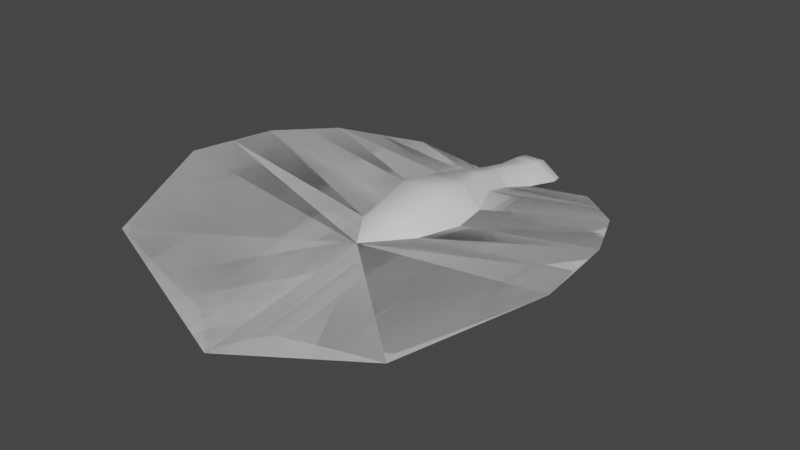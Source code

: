 # Source: cell_flora_clover2_L1.blend  (saved by Blender 3.0.42; exported with 4.5.12 LTS)
import bpy
from mathutils import Matrix  # noqa: F401  (used for matrix-valued properties, if any)

bpy.ops.wm.read_factory_settings(use_empty=True)
scene = bpy.context.scene
scene.name = 'Scene'

# ---- collections
col_collection = bpy.data.collections.new('Collection'); scene.collection.children.link(col_collection)

# ---- materials (node trees are filled in below, after node groups)
mat_material_001 = bpy.data.materials.new('Material.001')
mat_material_001.alpha_threshold = 0.0
mat_material_001.use_transparent_shadow = False
mat_material_001.line_color = (0.0, 0.0, 0.0, 1.0)

# ---- material node trees
mat_material_001.use_nodes = True; mat_material_001.node_tree.nodes.clear()
_N = mat_material_001.node_tree.nodes; _L = mat_material_001.node_tree.links
n0 = _N.new('ShaderNodeOutputMaterial'); n0.name = 'Material Output'; n0.location = (300, 300)
n1 = _N.new('ShaderNodeBsdfPrincipled'); n1.name = 'Principled BSDF'; n1.location = (10, 300)
n1.distribution = 'GGX'
n1.subsurface_method = 'RANDOM_WALK_SKIN'
n1.inputs[2].default_value = 0.4
n1.inputs[3].default_value = 1.45
n1.inputs[27].default_value = (0.0, 0.0, 0.0, 1.0)
n1.inputs[28].default_value = 1.0
_L.new(n1.outputs[0], n0.inputs[0])
n0.is_active_output = True

# ---- world
world_world = bpy.data.worlds.new('World'); scene.world = world_world
world_world.use_nodes = True; world_world.node_tree.nodes.clear()
_N = world_world.node_tree.nodes; _L = world_world.node_tree.links
n0 = _N.new('ShaderNodeOutputWorld'); n0.name = 'World Output'; n0.location = (300, 300)
n1 = _N.new('ShaderNodeBackground'); n1.name = 'Background'; n1.location = (10, 300)
n1.inputs[0].default_value = (0.05088, 0.05088, 0.05088, 1.0)
_L.new(n1.outputs[0], n0.inputs[0])
n0.is_active_output = True
world_world.color = (0.05088, 0.05088, 0.05088)
world_world.use_sun_shadow = False
world_world.sun_shadow_jitter_overblur = 0.0

# ---- meshes
me_model_1 = bpy.data.meshes.new('Model-1')
me_model_1.from_pydata([(-0.01053, -0.6376, 0.05903), (-0.08703, -0.5323, 0.05685), (-0.4755, -0.5533, 0.1411), (-0.4912, -0.6616, 0.1457), (-0.01331, -1.064, -0.000305), (0.3691, -0.987, 0.1027), (0.4885, -0.6763, 0.1401), (-0.3704, -0.9642, 0.1043), (0.07291, -0.5344, 0.05765), (0.03275, -0.5326, 0.08741), (-0.01053, -0.6376, 0.05903), (-0.04665, -0.5316, 0.08741), (-0.08703, -0.5323, 0.05685), (-0.0699, 0.02293, 0.002587), (-0.02511, 0.01762, 0.03875), (0.002971, 0.05047, 0.001605), (0.09321, -0.341, 0.05794), (0.04207, -0.3378, 0.1033), (0.05033, -0.4273, 0.1158), (0.1047, -0.4305, 0.05627), (-0.05719, -0.4259, 0.1158), (-0.04677, -0.3366, 0.1031), (-0.098, -0.3385, 0.05675), (-0.1119, -0.4277, 0.05467), (0.04493, -0.1661, 0.03596), (0.01628, -0.1645, 0.0713), (0.02026, -0.2481, 0.09074), (0.0526, -0.2511, 0.05961), (-0.02281, -0.2475, 0.09047), (-0.01657, -0.1641, 0.07102), (-0.04505, -0.165, 0.03507), (-0.05499, -0.2497, 0.05882), (0.4634, -0.4581, 0.1331), (0.428, -0.3762, 0.1217), (0.09321, -0.341, 0.05794), (0.1047, -0.4305, 0.05627), (0.3926, -0.2943, 0.1102), (0.3208, -0.2165, 0.08693), (0.04493, -0.1661, 0.03596), (0.0526, -0.2511, 0.05961), (-0.3844, -0.2838, 0.1125), (-0.05499, -0.2497, 0.05882), (-0.04505, -0.165, 0.03507), (-0.3105, -0.2082, 0.08862), (-0.4599, -0.4451, 0.1364), (-0.1119, -0.4277, 0.05467), (-0.098, -0.3385, 0.05675), (-0.4221, -0.3644, 0.1245), (0.476, -0.5672, 0.1366), (0.07291, -0.5344, 0.05765), (0.02921, 0.01688, 0.039), (0.07459, 0.02095, 0.003334), (-0.08043, -0.01275, 0.007782), (-0.02789, -0.01582, 0.04298), (0.03119, -0.01663, 0.04323), (0.08427, -0.01501, 0.008576), (-0.05562, -0.07996, 0.01132), (-0.01816, -0.08047, 0.05158), (0.02003, -0.081, 0.05186), (0.05778, -0.08152, 0.0123), (0.476, -0.5672, 0.1366), (0.07291, -0.5344, 0.05765), (0.03275, -0.5326, 0.08741), (0.07291, -0.5344, 0.05765), (-0.04665, -0.5316, 0.08741), (-0.08703, -0.5323, 0.05685), (-0.4755, -0.5533, 0.1411), (-0.08703, -0.5323, 0.05685), (0.428, -0.3762, 0.1217), (0.09321, -0.341, 0.05794), (0.04207, -0.3378, 0.1033), (0.09321, -0.341, 0.05794), (-0.04677, -0.3366, 0.1031), (-0.098, -0.3385, 0.05675), (-0.4221, -0.3644, 0.1245), (-0.098, -0.3385, 0.05675), (0.3208, -0.2165, 0.08693), (0.2491, -0.1387, 0.06362), (0.05778, -0.08152, 0.0123), (0.04493, -0.1661, 0.03596), (0.01628, -0.1645, 0.0713), (0.04493, -0.1661, 0.03596), (-0.01657, -0.1641, 0.07102), (-0.04505, -0.165, 0.03507), (-0.3105, -0.2082, 0.08862), (-0.04505, -0.165, 0.03507), (-0.05562, -0.07996, 0.01132), (-0.2366, -0.1327, 0.06474), (0.07291, -0.5344, 0.05765), (0.03275, -0.5326, 0.02141), (-0.01053, -0.6376, 0.05903), (-0.04665, -0.5316, 0.0214), (-0.08703, -0.5323, 0.05685), (-0.0699, 0.02293, 0.002587), (-0.02511, 0.01762, -0.03851), (0.002971, 0.05047, 0.001605), (0.09321, -0.341, 0.05794), (0.04207, -0.3378, 0.005549), (0.05033, -0.4273, -0.008201), (0.1047, -0.4305, 0.05627), (-0.05719, -0.4259, -0.008212), (-0.04677, -0.3366, 0.005678), (-0.098, -0.3385, 0.05675), (-0.1119, -0.4277, 0.05467), (0.04493, -0.1661, 0.03596), (0.01628, -0.1645, -0.004812), (0.02026, -0.2481, 0.02482), (0.0526, -0.2511, 0.05961), (-0.02281, -0.2475, 0.02509), (-0.01657, -0.1641, -0.004535), (-0.04505, -0.165, 0.03507), (-0.05499, -0.2497, 0.05882), (0.02921, 0.01688, -0.03876), (0.07459, 0.02095, 0.003334), (-0.08043, -0.01275, 0.007782), (-0.02789, -0.01582, -0.03354), (0.03119, -0.01663, -0.03378), (0.08427, -0.01501, 0.008576), (-0.05562, -0.07996, 0.01132), (-0.01816, -0.08047, -0.02399), (0.02003, -0.081, -0.02427), (0.05778, -0.08152, 0.0123), (0.03275, -0.5326, 0.02141), (0.07291, -0.5344, 0.05765), (-0.04665, -0.5316, 0.0214), (-0.08703, -0.5323, 0.05685), (0.04207, -0.3378, 0.005549), (0.09321, -0.341, 0.05794), (-0.04677, -0.3366, 0.005678), (-0.098, -0.3385, 0.05675), (0.01628, -0.1645, -0.004812), (0.04493, -0.1661, 0.03596), (-0.01657, -0.1641, -0.004535), (-0.04505, -0.165, 0.03507), (-0.01053, -0.6376, 0.05903), (-0.08703, -0.5323, 0.05685), (-0.4755, -0.5533, 0.1411), (-0.4912, -0.6616, 0.1457), (-0.01331, -1.064, -0.000305), (0.3691, -0.987, 0.1027), (0.4885, -0.6763, 0.1401), (-0.3704, -0.9642, 0.1043), (0.4634, -0.4581, 0.1331), (0.428, -0.3762, 0.1217), (0.09321, -0.341, 0.05794), (0.1047, -0.4305, 0.05627), (0.3926, -0.2943, 0.1102), (0.3208, -0.2165, 0.08693), (0.04493, -0.1661, 0.03596), (0.0526, -0.2511, 0.05961), (-0.3844, -0.2838, 0.1125), (-0.05499, -0.2497, 0.05882), (-0.04505, -0.165, 0.03507), (-0.3105, -0.2082, 0.08862), (-0.4599, -0.4451, 0.1364), (-0.1119, -0.4277, 0.05467), (-0.098, -0.3385, 0.05675), (-0.4221, -0.3644, 0.1245), (0.476, -0.5672, 0.1366), (0.07291, -0.5344, 0.05765), (0.476, -0.5672, 0.1366), (0.07291, -0.5344, 0.05765), (-0.4755, -0.5533, 0.1411), (-0.08703, -0.5323, 0.05685), (0.428, -0.3762, 0.1217), (0.09321, -0.341, 0.05794), (-0.4221, -0.3644, 0.1245), (-0.098, -0.3385, 0.05675), (0.3208, -0.2165, 0.08693), (0.2491, -0.1387, 0.06362), (0.05778, -0.08152, 0.0123), (0.04493, -0.1661, 0.03596), (-0.3105, -0.2082, 0.08862), (-0.04505, -0.165, 0.03507), (-0.05562, -0.07996, 0.01132), (-0.2366, -0.1327, 0.06474)], [], [(3, 2, 0), (0, 2, 1), (6, 5, 0), (4, 0, 5), (3, 0, 7), (7, 0, 4), (8, 9, 10), (10, 11, 12), (13, 14, 15), (19, 16, 18), (16, 17, 18), (23, 20, 22), (20, 21, 22), (24, 25, 27), (25, 26, 27), (30, 31, 29), (28, 29, 31), (32, 35, 33), (33, 35, 34), (36, 39, 37), (37, 39, 38), (40, 43, 41), (41, 43, 42), (44, 47, 45), (45, 47, 46), (6, 0, 48), (48, 0, 49), (15, 50, 51), (28, 26, 29), (25, 29, 26), (20, 18, 21), (17, 21, 18), (10, 9, 11), (15, 14, 50), (52, 53, 13), (53, 14, 13), (55, 51, 54), (54, 51, 50), (53, 54, 14), (54, 50, 14), (52, 56, 53), (56, 57, 53), (53, 57, 54), (57, 58, 54), (55, 54, 59), (58, 59, 54), (60, 61, 32), (32, 61, 35), (19, 18, 63), (18, 62, 63), (18, 20, 62), (64, 62, 20), (23, 65, 20), (65, 64, 20), (66, 44, 67), (67, 44, 45), (68, 69, 36), (36, 69, 39), (71, 27, 70), (27, 26, 70), (72, 70, 28), (26, 28, 70), (73, 72, 31), (72, 28, 31), (74, 40, 75), (75, 40, 41), (76, 79, 77), (77, 79, 78), (59, 58, 81), (58, 80, 81), (57, 82, 58), (58, 82, 80), (56, 83, 57), (83, 82, 57), (84, 87, 85), (85, 87, 86), (88, 90, 89), (90, 92, 91), (93, 95, 94), (99, 98, 96), (96, 98, 97), (103, 102, 100), (100, 102, 101), (104, 107, 105), (105, 107, 106), (110, 109, 111), (108, 111, 109), (95, 113, 112), (108, 109, 106), (105, 106, 109), (100, 101, 98), (97, 98, 101), (90, 91, 89), (95, 112, 94), (114, 93, 115), (115, 93, 94), (117, 116, 113), (116, 112, 113), (115, 94, 116), (116, 94, 112), (114, 115, 118), (118, 115, 119), (115, 116, 119), (119, 116, 120), (117, 121, 116), (120, 116, 121), (99, 123, 98), (98, 123, 122), (98, 122, 100), (124, 100, 122), (103, 100, 125), (125, 100, 124), (127, 126, 107), (107, 126, 106), (128, 108, 126), (106, 126, 108), (129, 111, 128), (128, 111, 108), (121, 131, 120), (120, 131, 130), (119, 120, 132), (120, 130, 132), (118, 119, 133), (133, 119, 132), (137, 134, 136), (134, 135, 136), (140, 134, 139), (138, 139, 134), (137, 141, 134), (141, 138, 134), (142, 143, 145), (143, 144, 145), (146, 147, 149), (147, 148, 149), (150, 151, 153), (151, 152, 153), (154, 155, 157), (155, 156, 157), (140, 158, 134), (158, 159, 134), (160, 142, 161), (142, 145, 161), (162, 163, 154), (163, 155, 154), (164, 146, 165), (146, 149, 165), (166, 167, 150), (167, 151, 150), (168, 169, 171), (169, 170, 171), (172, 173, 175), (173, 174, 175), (47, 44, 154, 157), (74, 75, 167, 166), (3, 7, 141, 137), (6, 48, 158, 140), (48, 49, 159, 158), (76, 77, 169, 168), (33, 34, 144, 143), (79, 76, 168, 171), (75, 41, 151, 167), (44, 66, 162, 154), (37, 38, 148, 147), (66, 67, 163, 162), (42, 43, 153, 152), (32, 33, 143, 142), (7, 4, 138, 141), (41, 42, 152, 151), (77, 78, 170, 169), (0, 1, 135, 134), (69, 68, 164, 165), (84, 85, 173, 172), (36, 37, 147, 146), (35, 61, 161, 145), (34, 35, 145, 144), (49, 0, 134, 159), (2, 3, 137, 136), (87, 84, 172, 175), (45, 46, 156, 155), (4, 5, 139, 138), (46, 47, 157, 156), (38, 39, 149, 148), (86, 87, 175, 174), (43, 40, 150, 153), (67, 45, 155, 163), (78, 79, 171, 170), (1, 2, 136, 135), (60, 32, 142, 160), (85, 86, 174, 173), (68, 36, 146, 164), (39, 69, 165, 149), (40, 74, 166, 150), (5, 6, 140, 139), (61, 60, 160, 161)])
me_model_1.polygons.foreach_set('use_smooth', [True] * 194)
_uv = me_model_1.uv_layers.new(name='UVMap')
_uv.uv.foreach_set('vector', [0.8206, 0.6127, 0.8099, 0.528, 0.4354, 0.6174, 0.4354, 0.6174, 0.8099, 0.528, 0.4842, 0.5166, 0.02787, 0.6087, 0.1392, 0.8655, 0.4354, 0.6174, 0.4374, 0.9844, 0.4354, 0.6174, 0.1392, 0.8655, 0.8206, 0.6127, 0.4354, 0.6174, 0.7182, 0.8587, 0.7182, 0.8587, 0.4354, 0.6174, 0.4374, 0.9844, 0.8737, 0.6235, 0.8837, 0.6211, 0.8962, 0.7234, 0.8962, 0.7234, 0.9049, 0.6211, 0.9151, 0.6226, 0.9819, 0.05282, 0.9266, 0.05824, 0.8925, 0.01985, 0.8512, 0.5236, 0.8452, 0.4401, 0.8712, 0.5187, 0.8452, 0.4401, 0.8706, 0.4305, 0.8712, 0.5187, 0.934, 0.5219, 0.9137, 0.5188, 0.9402, 0.4395, 0.9137, 0.5188, 0.9145, 0.4306, 0.9402, 0.4395, 0.8326, 0.2647, 0.8696, 0.2603, 0.8391, 0.3566, 0.8696, 0.2603, 0.8701, 0.3423, 0.8391, 0.3566, 0.9537, 0.2652, 0.9464, 0.3572, 0.9158, 0.2603, 0.9153, 0.3424, 0.9158, 0.2603, 0.9464, 0.3572, 0.05127, 0.4387, 0.3621, 0.4176, 0.0699, 0.3643, 0.0699, 0.3643, 0.3621, 0.4176, 0.3595, 0.3341, 0.08853, 0.2899, 0.3691, 0.2506, 0.1399, 0.22, 0.1399, 0.22, 0.3691, 0.2506, 0.3841, 0.1587, 0.764, 0.2945, 0.7136, 0.2241, 0.495, 0.2512, 0.495, 0.2512, 0.7136, 0.2241, 0.4807, 0.1592, 0.7993, 0.4433, 0.7816, 0.3689, 0.5016, 0.4159, 0.5016, 0.4159, 0.7816, 0.3689, 0.5044, 0.3335, 0.02787, 0.6087, 0.4354, 0.6174, 0.03957, 0.5237, 0.03957, 0.5237, 0.4354, 0.6174, 0.3837, 0.5175, 0.8925, 0.01985, 0.8596, 0.05824, 0.8036, 0.05282, 0.9153, 0.3424, 0.8701, 0.3423, 0.9158, 0.2603, 0.8696, 0.2603, 0.9158, 0.2603, 0.8701, 0.3423, 0.9137, 0.5188, 0.8712, 0.5187, 0.9145, 0.4306, 0.8706, 0.4305, 0.9145, 0.4306, 0.8712, 0.5187, 0.8962, 0.7234, 0.8837, 0.6211, 0.9049, 0.6211, 0.8925, 0.01985, 0.9266, 0.05824, 0.8596, 0.05824, 0.9799, 0.09421, 0.9242, 0.09692, 0.9819, 0.05282, 0.9242, 0.09692, 0.9266, 0.05824, 0.9819, 0.05282, 0.8055, 0.09421, 0.8036, 0.05282, 0.8617, 0.09692, 0.8617, 0.09692, 0.8036, 0.05282, 0.8596, 0.05824, 0.9242, 0.09692, 0.8617, 0.09692, 0.9266, 0.05824, 0.8617, 0.09692, 0.8596, 0.05824, 0.9266, 0.05824, 0.9799, 0.09421, 0.9609, 0.1733, 0.9242, 0.09692, 0.9609, 0.1733, 0.9164, 0.1782, 0.9242, 0.09692, 0.9242, 0.09692, 0.9164, 0.1782, 0.8617, 0.09692, 0.9164, 0.1782, 0.8692, 0.1782, 0.8617, 0.09692, 0.8055, 0.09421, 0.8617, 0.09692, 0.8261, 0.1729, 0.8692, 0.1782, 0.8261, 0.1729, 0.8617, 0.09692, 0.03957, 0.5237, 0.3837, 0.5175, 0.05127, 0.4387, 0.05127, 0.4387, 0.3837, 0.5175, 0.3621, 0.4176, 0.8512, 0.5236, 0.8712, 0.5187, 0.8737, 0.6235, 0.8712, 0.5187, 0.8837, 0.6211, 0.8737, 0.6235, 0.8712, 0.5187, 0.9137, 0.5188, 0.8837, 0.6211, 0.9049, 0.6211, 0.8837, 0.6211, 0.9137, 0.5188, 0.934, 0.5219, 0.9151, 0.6226, 0.9137, 0.5188, 0.9151, 0.6226, 0.9049, 0.6211, 0.9137, 0.5188, 0.8099, 0.528, 0.7993, 0.4433, 0.4842, 0.5166, 0.4842, 0.5166, 0.7993, 0.4433, 0.5016, 0.4159, 0.0699, 0.3643, 0.3595, 0.3341, 0.08853, 0.2899, 0.08853, 0.2899, 0.3595, 0.3341, 0.3691, 0.2506, 0.8452, 0.4401, 0.8391, 0.3566, 0.8706, 0.4305, 0.8391, 0.3566, 0.8701, 0.3423, 0.8706, 0.4305, 0.9145, 0.4306, 0.8706, 0.4305, 0.9153, 0.3424, 0.8701, 0.3423, 0.9153, 0.3424, 0.8706, 0.4305, 0.9402, 0.4395, 0.9145, 0.4306, 0.9464, 0.3572, 0.9145, 0.4306, 0.9153, 0.3424, 0.9464, 0.3572, 0.7816, 0.3689, 0.764, 0.2945, 0.5044, 0.3335, 0.5044, 0.3335, 0.764, 0.2945, 0.495, 0.2512, 0.1399, 0.22, 0.3841, 0.1587, 0.1912, 0.15, 0.1912, 0.15, 0.3841, 0.1587, 0.3653, 0.06685, 0.8261, 0.1729, 0.8692, 0.1782, 0.8326, 0.2647, 0.8692, 0.1782, 0.8696, 0.2603, 0.8326, 0.2647, 0.9164, 0.1782, 0.9158, 0.2603, 0.8692, 0.1782, 0.8692, 0.1782, 0.9158, 0.2603, 0.8696, 0.2603, 0.9609, 0.1733, 0.9537, 0.2652, 0.9164, 0.1782, 0.9537, 0.2652, 0.9158, 0.2603, 0.9164, 0.1782, 0.7136, 0.2241, 0.6632, 0.1537, 0.4807, 0.1592, 0.4807, 0.1592, 0.6632, 0.1537, 0.5001, 0.06728, 0.8737, 0.6235, 0.8962, 0.7234, 0.8837, 0.6211, 0.8962, 0.7234, 0.9151, 0.6226, 0.9049, 0.6211, 0.9819, 0.05282, 0.8925, 0.01985, 0.9266, 0.05824, 0.8512, 0.5236, 0.8712, 0.5187, 0.8452, 0.4401, 0.8452, 0.4401, 0.8712, 0.5187, 0.8706, 0.4305, 0.934, 0.5219, 0.9402, 0.4395, 0.9137, 0.5188, 0.9137, 0.5188, 0.9402, 0.4395, 0.9145, 0.4306, 0.8326, 0.2647, 0.8391, 0.3566, 0.8696, 0.2603, 0.8696, 0.2603, 0.8391, 0.3566, 0.8701, 0.3423, 0.9537, 0.2652, 0.9158, 0.2603, 0.9464, 0.3572, 0.9153, 0.3424, 0.9464, 0.3572, 0.9158, 0.2603, 0.8925, 0.01985, 0.8036, 0.05282, 0.8596, 0.05824, 0.9153, 0.3424, 0.9158, 0.2603, 0.8701, 0.3423, 0.8696, 0.2603, 0.8701, 0.3423, 0.9158, 0.2603, 0.9137, 0.5188, 0.9145, 0.4306, 0.8712, 0.5187, 0.8706, 0.4305, 0.8712, 0.5187, 0.9145, 0.4306, 0.8962, 0.7234, 0.9049, 0.6211, 0.8837, 0.6211, 0.8925, 0.01985, 0.8596, 0.05824, 0.9266, 0.05824, 0.9799, 0.09421, 0.9819, 0.05282, 0.9242, 0.09692, 0.9242, 0.09692, 0.9819, 0.05282, 0.9266, 0.05824, 0.8055, 0.09421, 0.8617, 0.09692, 0.8036, 0.05282, 0.8617, 0.09692, 0.8596, 0.05824, 0.8036, 0.05282, 0.9242, 0.09692, 0.9266, 0.05824, 0.8617, 0.09692, 0.8617, 0.09692, 0.9266, 0.05824, 0.8596, 0.05824, 0.9799, 0.09421, 0.9242, 0.09692, 0.9609, 0.1733, 0.9609, 0.1733, 0.9242, 0.09692, 0.9164, 0.1782, 0.9242, 0.09692, 0.8617, 0.09692, 0.9164, 0.1782, 0.9164, 0.1782, 0.8617, 0.09692, 0.8692, 0.1782, 0.8055, 0.09421, 0.8261, 0.1729, 0.8617, 0.09692, 0.8692, 0.1782, 0.8617, 0.09692, 0.8261, 0.1729, 0.8512, 0.5236, 0.8737, 0.6235, 0.8712, 0.5187, 0.8712, 0.5187, 0.8737, 0.6235, 0.8837, 0.6211, 0.8712, 0.5187, 0.8837, 0.6211, 0.9137, 0.5188, 0.9049, 0.6211, 0.9137, 0.5188, 0.8837, 0.6211, 0.934, 0.5219, 0.9137, 0.5188, 0.9151, 0.6226, 0.9151, 0.6226, 0.9137, 0.5188, 0.9049, 0.6211, 0.8452, 0.4401, 0.8706, 0.4305, 0.8391, 0.3566, 0.8391, 0.3566, 0.8706, 0.4305, 0.8701, 0.3423, 0.9145, 0.4306, 0.9153, 0.3424, 0.8706, 0.4305, 0.8701, 0.3423, 0.8706, 0.4305, 0.9153, 0.3424, 0.9402, 0.4395, 0.9464, 0.3572, 0.9145, 0.4306, 0.9145, 0.4306, 0.9464, 0.3572, 0.9153, 0.3424, 0.8261, 0.1729, 0.8326, 0.2647, 0.8692, 0.1782, 0.8692, 0.1782, 0.8326, 0.2647, 0.8696, 0.2603, 0.9164, 0.1782, 0.8692, 0.1782, 0.9158, 0.2603, 0.8692, 0.1782, 0.8696, 0.2603, 0.9158, 0.2603, 0.9609, 0.1733, 0.9164, 0.1782, 0.9537, 0.2652, 0.9537, 0.2652, 0.9164, 0.1782, 0.9158, 0.2603, 0.8206, 0.6127, 0.4354, 0.6174, 0.8099, 0.528, 0.4354, 0.6174, 0.4842, 0.5166, 0.8099, 0.528, 0.02787, 0.6087, 0.4354, 0.6174, 0.1392, 0.8655, 0.4374, 0.9844, 0.1392, 0.8655, 0.4354, 0.6174, 0.8206, 0.6127, 0.7182, 0.8587, 0.4354, 0.6174, 0.7182, 0.8587, 0.4374, 0.9844, 0.4354, 0.6174, 0.05127, 0.4387, 0.0699, 0.3643, 0.3621, 0.4176, 0.0699, 0.3643, 0.3595, 0.3341, 0.3621, 0.4176, 0.08853, 0.2899, 0.1399, 0.22, 0.3691, 0.2506, 0.1399, 0.22, 0.3841, 0.1587, 0.3691, 0.2506, 0.764, 0.2945, 0.495, 0.2512, 0.7136, 0.2241, 0.495, 0.2512, 0.4807, 0.1592, 0.7136, 0.2241, 0.7993, 0.4433, 0.5016, 0.4159, 0.7816, 0.3689, 0.5016, 0.4159, 0.5044, 0.3335, 0.7816, 0.3689, 0.02787, 0.6087, 0.03957, 0.5237, 0.4354, 0.6174, 0.03957, 0.5237, 0.3837, 0.5175, 0.4354, 0.6174, 0.03957, 0.5237, 0.05127, 0.4387, 0.3837, 0.5175, 0.05127, 0.4387, 0.3621, 0.4176, 0.3837, 0.5175, 0.8099, 0.528, 0.4842, 0.5166, 0.7993, 0.4433, 0.4842, 0.5166, 0.5016, 0.4159, 0.7993, 0.4433, 0.0699, 0.3643, 0.08853, 0.2899, 0.3595, 0.3341, 0.08853, 0.2899, 0.3691, 0.2506, 0.3595, 0.3341, 0.7816, 0.3689, 0.5044, 0.3335, 0.764, 0.2945, 0.5044, 0.3335, 0.495, 0.2512, 0.764, 0.2945, 0.1399, 0.22, 0.1912, 0.15, 0.3841, 0.1587, 0.1912, 0.15, 0.3653, 0.06685, 0.3841, 0.1587, 0.7136, 0.2241, 0.4807, 0.1592, 0.6632, 0.1537, 0.4807, 0.1592, 0.5001, 0.06728, 0.6632, 0.1537, 0.7816, 0.3689, 0.7993, 0.4433, 0.7993, 0.4433, 0.7816, 0.3689, 0.7816, 0.3689, 0.5044, 0.3335, 0.5044, 0.3335, 0.7816, 0.3689, 0.8206, 0.6127, 0.7182, 0.8587, 0.7182, 0.8587, 0.8206, 0.6127, 0.02787, 0.6087, 0.03957, 0.5237, 0.03957, 0.5237, 0.02787, 0.6087, 0.03957, 0.5237, 0.3837, 0.5175, 0.3837, 0.5175, 0.03957, 0.5237, 0.1399, 0.22, 0.1912, 0.15, 0.1912, 0.15, 0.1399, 0.22, 0.0699, 0.3643, 0.3595, 0.3341, 0.3595, 0.3341, 0.0699, 0.3643, 0.3841, 0.1587, 0.1399, 0.22, 0.1399, 0.22, 0.3841, 0.1587, 0.5044, 0.3335, 0.495, 0.2512, 0.495, 0.2512, 0.5044, 0.3335, 0.7993, 0.4433, 0.8099, 0.528, 0.8099, 0.528, 0.7993, 0.4433, 0.1399, 0.22, 0.3841, 0.1587, 0.3841, 0.1587, 0.1399, 0.22, 0.8099, 0.528, 0.4842, 0.5166, 0.4842, 0.5166, 0.8099, 0.528, 0.4807, 0.1592, 0.7136, 0.2241, 0.7136, 0.2241, 0.4807, 0.1592, 0.05127, 0.4387, 0.0699, 0.3643, 0.0699, 0.3643, 0.05127, 0.4387, 0.7182, 0.8587, 0.4374, 0.9844, 0.4374, 0.9844, 0.7182, 0.8587, 0.495, 0.2512, 0.4807, 0.1592, 0.4807, 0.1592, 0.495, 0.2512, 0.1912, 0.15, 0.3653, 0.06685, 0.3653, 0.06685, 0.1912, 0.15, 0.4354, 0.6174, 0.4842, 0.5166, 0.4842, 0.5166, 0.4354, 0.6174, 0.3595, 0.3341, 0.0699, 0.3643, 0.0699, 0.3643, 0.3595, 0.3341, 0.7136, 0.2241, 0.4807, 0.1592, 0.4807, 0.1592, 0.7136, 0.2241, 0.08853, 0.2899, 0.1399, 0.22, 0.1399, 0.22, 0.08853, 0.2899, 0.3621, 0.4176, 0.3837, 0.5175, 0.3837, 0.5175, 0.3621, 0.4176, 0.3595, 0.3341, 0.3621, 0.4176, 0.3621, 0.4176, 0.3595, 0.3341, 0.3837, 0.5175, 0.4354, 0.6174, 0.4354, 0.6174, 0.3837, 0.5175, 0.8099, 0.528, 0.8206, 0.6127, 0.8206, 0.6127, 0.8099, 0.528, 0.6632, 0.1537, 0.7136, 0.2241, 0.7136, 0.2241, 0.6632, 0.1537, 0.5016, 0.4159, 0.5044, 0.3335, 0.5044, 0.3335, 0.5016, 0.4159, 0.4374, 0.9844, 0.1392, 0.8655, 0.1392, 0.8655, 0.4374, 0.9844, 0.5044, 0.3335, 0.7816, 0.3689, 0.7816, 0.3689, 0.5044, 0.3335, 0.3841, 0.1587, 0.3691, 0.2506, 0.3691, 0.2506, 0.3841, 0.1587, 0.5001, 0.06728, 0.6632, 0.1537, 0.6632, 0.1537, 0.5001, 0.06728, 0.7136, 0.2241, 0.764, 0.2945, 0.764, 0.2945, 0.7136, 0.2241, 0.4842, 0.5166, 0.5016, 0.4159, 0.5016, 0.4159, 0.4842, 0.5166, 0.3653, 0.06685, 0.3841, 0.1587, 0.3841, 0.1587, 0.3653, 0.06685, 0.4842, 0.5166, 0.8099, 0.528, 0.8099, 0.528, 0.4842, 0.5166, 0.03957, 0.5237, 0.05127, 0.4387, 0.05127, 0.4387, 0.03957, 0.5237, 0.4807, 0.1592, 0.5001, 0.06728, 0.5001, 0.06728, 0.4807, 0.1592, 0.0699, 0.3643, 0.08853, 0.2899, 0.08853, 0.2899, 0.0699, 0.3643, 0.3691, 0.2506, 0.3595, 0.3341, 0.3595, 0.3341, 0.3691, 0.2506, 0.764, 0.2945, 0.7816, 0.3689, 0.7816, 0.3689, 0.764, 0.2945, 0.1392, 0.8655, 0.02787, 0.6087, 0.02787, 0.6087, 0.1392, 0.8655, 0.3837, 0.5175, 0.03957, 0.5237, 0.03957, 0.5237, 0.3837, 0.5175])
me_model_1.materials.append(mat_material_001)
me_model_1.use_remesh_fix_poles = True
me_model_1.use_remesh_preserve_attributes = False
me_model_1.update()

# ---- objects
ob_model_1 = bpy.data.objects.new('Model-1', me_model_1)

# ---- transforms, parenting, visibility, modifiers, constraints
ob_model_1.location = (0.0, 0.0, 0.0)

# ---- collection membership
col_collection.objects.link(ob_model_1)

# ---- scene / render settings (as saved in the file)
scene.frame_start = 1; scene.frame_end = 250; scene.frame_set(1)
scene.render.engine = 'BLENDER_EEVEE_NEXT'
scene.cycles.sampling_pattern = 'TABULATED_SOBOL'
scene.cycles.use_light_tree = False
scene.view_settings.view_transform = 'Filmic'
bpy.context.view_layer.update()

# ---- added for rendering (the .blend has no active camera and no usable light): camera, sun
cam_auto = bpy.data.cameras.new('AutoCamera')
cam_auto.lens = 50.0
cam_auto.sensor_width = 36.0
cam_auto.clip_end = 1000.0
ob_auto_camera = bpy.data.objects.new('AutoCamera', cam_auto)
scene.collection.objects.link(ob_auto_camera)
ob_auto_camera.location = (1.38216, -2.16698, 1.16028)
ob_auto_camera.rotation_euler = (1.09748, -7.21219e-08, 0.694738)
scene.camera = ob_auto_camera
light_auto_sun = bpy.data.lights.new('AutoSun', 'SUN')
light_auto_sun.energy = 3.0
light_auto_sun.angle = 0.0523599
ob_auto_sun = bpy.data.objects.new('AutoSun', light_auto_sun)
scene.collection.objects.link(ob_auto_sun)
ob_auto_sun.rotation_euler = (0.872665, 0.174533, 0.523599)
bpy.context.view_layer.update()
